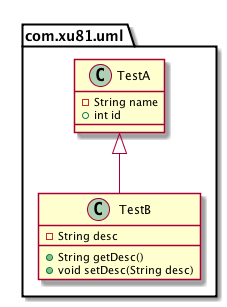

The diagram above was rendered by PlantUML. Its source (embedded in the PNG):
@startuml
package com.xu81.uml{
    class TestA {
        -String name
        +int id
    }
 
    class TestB extends TestA{
        -String desc
        +String getDesc()
        +void setDesc(String desc)
    }
}
@enduml